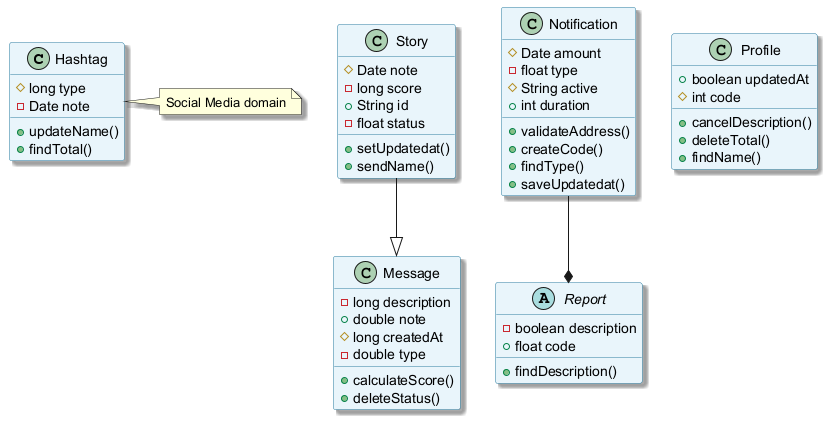

The diagram above was rendered by PlantUML. Its source (embedded in the PNG):
@startuml
skinparam backgroundColor #FFFFFF
skinparam classBackgroundColor #E8F4FA
skinparam classBorderColor #2C7DA0
skinparam shadowing true
class Hashtag {
  #long type
  -Date note
  +updateName()
  +findTotal()
}
class Message {
  -long description
  +double note
  #long createdAt
  -double type
  +calculateScore()
  +deleteStatus()
}
abstract class Report {
  -boolean description
  +float code
  +findDescription()
}
class Story {
  #Date note
  -long score
  +String id
  -float status
  +setUpdatedat()
  +sendName()
}
class Profile {
  +boolean updatedAt
  #int code
  +cancelDescription()
  +deleteTotal()
  +findName()
}
class Notification {
  #Date amount
  -float type
  #String active
  +int duration
  +validateAddress()
  +createCode()
  +findType()
  +saveUpdatedat()
}
Story --|> Message
Notification --* Report
note right of Hashtag : Social Media domain
@enduml